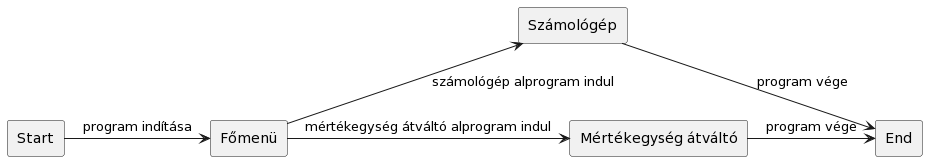

The diagram above was rendered by PlantUML. Its source (embedded in the PNG):
@startuml
rectangle "Start" as s
rectangle "Főmenü" as f
rectangle "Számológép" as sz
rectangle "Mértékegység átváltó" as ma
rectangle "End" as e

s -right-> f : program indítása
f -up-> sz : számológép alprogram indul
f -right-> ma : mértékegység átváltó alprogram indul
sz -right-> e : program vége
ma -right->e : program vége
@enduml